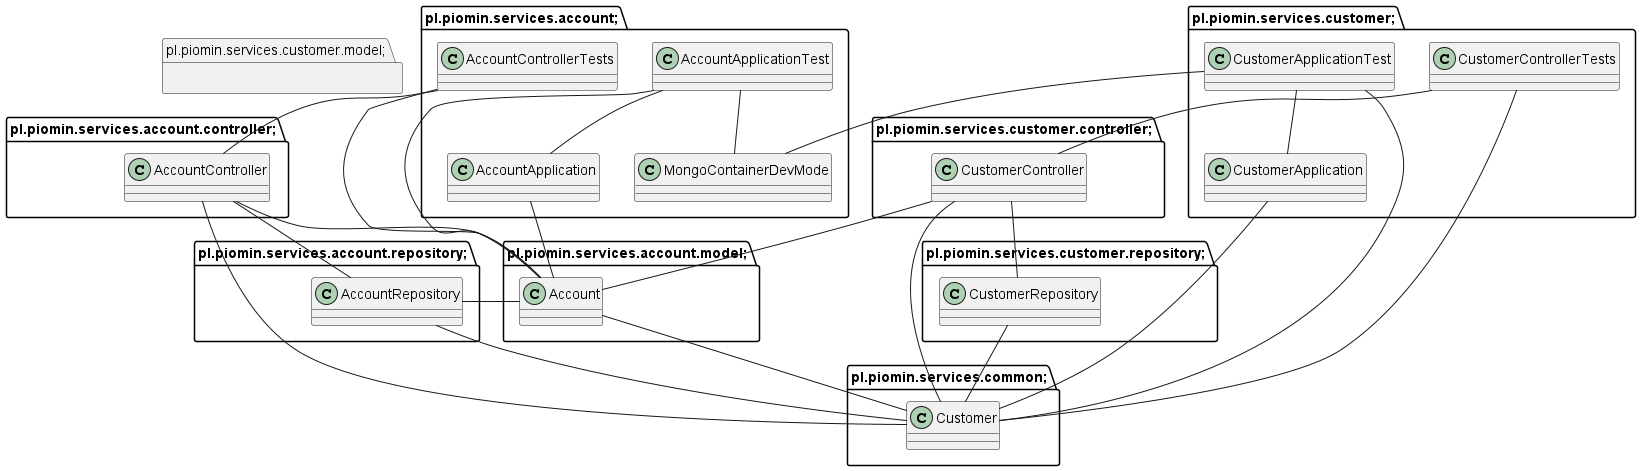

The diagram above was rendered by PlantUML. Its source (embedded in the PNG):
@startuml
package pl.piomin.services.account; {
class AccountApplication {
}

class AccountApplicationTest {
}

class AccountControllerTests {
}

class MongoContainerDevMode {
}

}

package pl.piomin.services.account.controller; {
class AccountController {
}

}

package pl.piomin.services.account.model; {
class Account {
}

}

package pl.piomin.services.account.repository; {
class AccountRepository {
}

}

package pl.piomin.services.common; {
class Account {
}

class Customer {
}

}

package pl.piomin.services.customer.controller; {
class CustomerController {
}

}

package pl.piomin.services.customer; {
class CustomerApplication {
}

class CustomerApplicationTest {
}

class CustomerControllerTests {
}

class MongoContainerDevMode {
}

}

package pl.piomin.services.customer.model; {
class Customer {
}

}

package pl.piomin.services.customer.repository; {
class CustomerRepository {
}

}

AccountApplication -- Account
AccountController -- Account
AccountController -- AccountRepository
AccountController -- Customer
Account -- Customer
AccountRepository -- Account
AccountRepository -- Customer
AccountApplicationTest -- AccountApplication
AccountApplicationTest -- Account
AccountApplicationTest -- MongoContainerDevMode
AccountControllerTests -- AccountController
AccountControllerTests -- Account
CustomerController -- Account
CustomerController -- Customer
CustomerController -- CustomerRepository
CustomerApplication -- Customer
CustomerRepository -- Customer
CustomerApplicationTest -- MongoContainerDevMode
CustomerApplicationTest -- Customer
CustomerApplicationTest -- CustomerApplication
CustomerControllerTests -- Customer
CustomerControllerTests -- CustomerController
@enduml